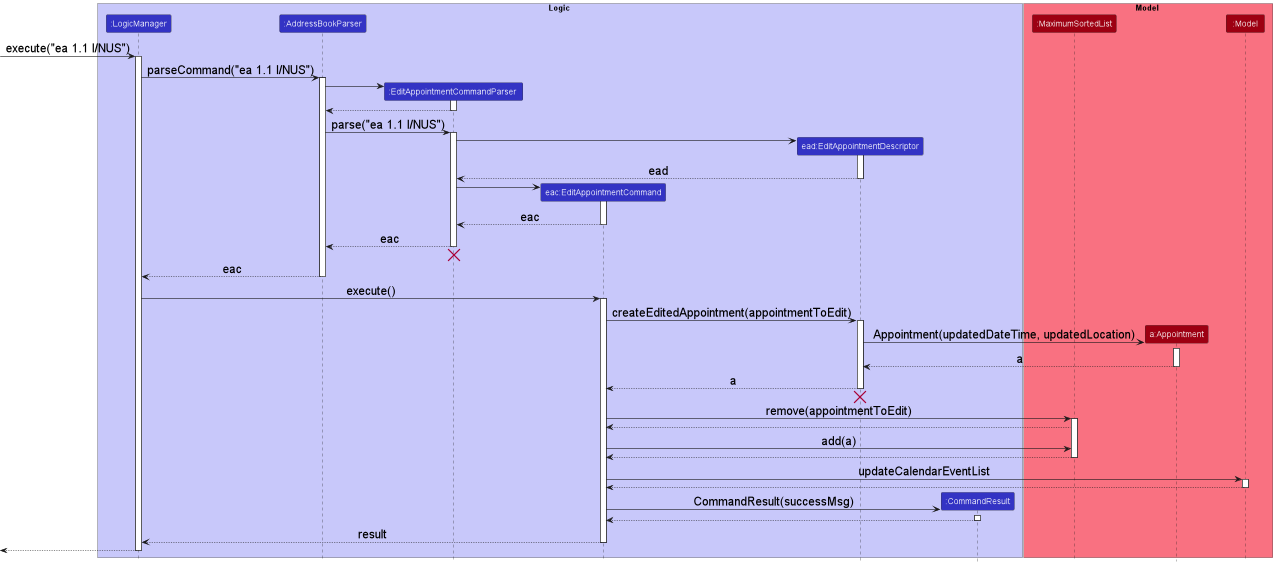

The diagram above was rendered by PlantUML. Its source (embedded in the PNG):
@startuml
!include style.puml

skinparam Sequence {
    ArrowFontSize 20
}

box Logic LOGIC_COLOR_T1
participant ":LogicManager" as LogicManager LOGIC_COLOR
participant ":AddressBookParser" as AddressBookParser LOGIC_COLOR
participant ":EditAppointmentCommandParser " as EditAppointmentCommandParser  LOGIC_COLOR
participant "eac:EditAppointmentCommand" as EditAppointmentCommand LOGIC_COLOR
participant "ead:EditAppointmentDescriptor" as EditAppointmentDescriptor LOGIC_COLOR
participant ":CommandResult" as CommandResult LOGIC_COLOR
end box

box Model MODEL_COLOR_T1
participant ":MaximumSortedList" as MaximumSortedList MODEL_COLOR
participant "a:Appointment" as Appointment MODEL_COLOR
participant ":Model" as Model MODEL_COLOR
end box

[-> LogicManager : execute("ea 1.1 l/NUS")
activate LogicManager

LogicManager -> AddressBookParser : parseCommand("ea 1.1 l/NUS")
activate AddressBookParser

create EditAppointmentCommandParser
AddressBookParser -> EditAppointmentCommandParser
activate EditAppointmentCommandParser

EditAppointmentCommandParser  --> AddressBookParser
deactivate EditAppointmentCommandParser

AddressBookParser -> EditAppointmentCommandParser  : parse("ea 1.1 l/NUS")
activate EditAppointmentCommandParser

create EditAppointmentDescriptor
EditAppointmentCommandParser -> EditAppointmentDescriptor :
activate EditAppointmentDescriptor

EditAppointmentDescriptor --> EditAppointmentCommandParser : ead
deactivate EditAppointmentDescriptor

create EditAppointmentCommand
EditAppointmentCommandParser  -> EditAppointmentCommand
activate EditAppointmentCommand

EditAppointmentCommand --> EditAppointmentCommandParser  : eac
deactivate EditAppointmentCommand


EditAppointmentCommandParser  --> AddressBookParser : eac
deactivate EditAppointmentCommandParser
'Hidden arrow to position the destroy marker below the end of the activation bar.
EditAppointmentCommandParser  -[hidden]-> AddressBookParser
destroy EditAppointmentCommandParser

AddressBookParser --> LogicManager : eac
deactivate AddressBookParser

LogicManager -> EditAppointmentCommand : execute()
activate EditAppointmentCommand

EditAppointmentCommand -> EditAppointmentDescriptor : createEditedAppointment(appointmentToEdit)
activate EditAppointmentDescriptor

create Appointment
EditAppointmentDescriptor -> Appointment : Appointment(updatedDateTime, updatedLocation)
activate Appointment

Appointment --> EditAppointmentDescriptor : a
deactivate Appointment

EditAppointmentDescriptor --> EditAppointmentCommand : a
deactivate EditAppointmentDescriptor
'Hidden arrow to position the destroy marker below the end of the activation bar.
EditAppointmentDescriptor  -[hidden]-> EditAppointmentCommand
destroy EditAppointmentDescriptor

EditAppointmentCommand -> MaximumSortedList : remove(appointmentToEdit)
activate MaximumSortedList
MaximumSortedList --> EditAppointmentCommand
EditAppointmentCommand -> MaximumSortedList : add(a)
MaximumSortedList --> EditAppointmentCommand
deactivate MaximumSortedList

EditAppointmentCommand -> Model : updateCalendarEventList
activate Model

Model --> EditAppointmentCommand
deactivate Model

create CommandResult
EditAppointmentCommand -> CommandResult : CommandResult(successMsg)
activate CommandResult

CommandResult --> EditAppointmentCommand
deactivate CommandResult

EditAppointmentCommand --> LogicManager : result
deactivate EditAppointmentCommand

[<--LogicManager
deactivate LogicManager
@enduml